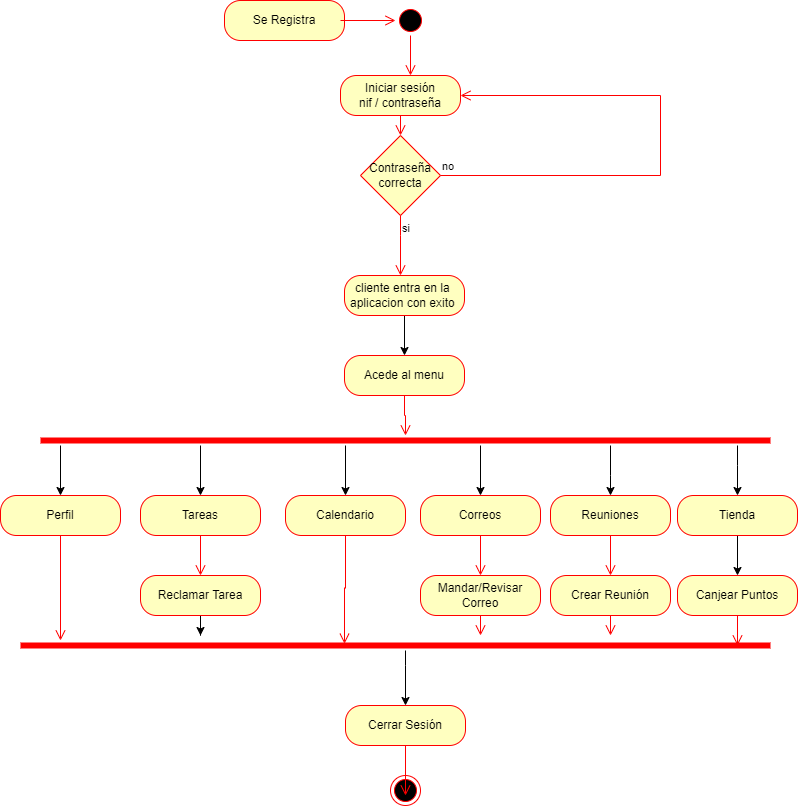

The diagram above was exported from draw.io. Its source (the exported page's mxGraphModel, read from the mxfile embedded in the PNG):
<mxGraphModel dx="1038" dy="547" grid="1" gridSize="10" guides="1" tooltips="1" connect="1" arrows="1" fold="1" page="1" pageScale="1" pageWidth="827" pageHeight="1169" math="0" shadow="0">
  <root>
    <mxCell id="WIyWlLk6GJQsqaUBKTNV-0" />
    <mxCell id="WIyWlLk6GJQsqaUBKTNV-1" parent="WIyWlLk6GJQsqaUBKTNV-0" />
    <mxCell id="QlTnTAcAJMpUkDS5K5yw-1" value="" style="ellipse;html=1;shape=startState;fillColor=#000000;strokeColor=#ff0000;" parent="WIyWlLk6GJQsqaUBKTNV-1" vertex="1">
      <mxGeometry x="425" y="160" width="30" height="30" as="geometry" />
    </mxCell>
    <mxCell id="QlTnTAcAJMpUkDS5K5yw-2" value="" style="edgeStyle=orthogonalEdgeStyle;html=1;verticalAlign=bottom;endArrow=open;endSize=8;strokeColor=#ff0000;rounded=0;" parent="WIyWlLk6GJQsqaUBKTNV-1" source="QlTnTAcAJMpUkDS5K5yw-1" edge="1">
      <mxGeometry relative="1" as="geometry">
        <mxPoint x="440" y="230" as="targetPoint" />
      </mxGeometry>
    </mxCell>
    <mxCell id="QlTnTAcAJMpUkDS5K5yw-13" value="Contraseña correcta" style="rhombus;whiteSpace=wrap;html=1;fillColor=#ffffc0;strokeColor=#ff0000;" parent="WIyWlLk6GJQsqaUBKTNV-1" vertex="1">
      <mxGeometry x="390" y="290" width="80" height="80" as="geometry" />
    </mxCell>
    <mxCell id="QlTnTAcAJMpUkDS5K5yw-14" value="no" style="edgeStyle=orthogonalEdgeStyle;html=1;align=left;verticalAlign=bottom;endArrow=open;endSize=8;strokeColor=#ff0000;rounded=0;entryX=1;entryY=0.5;entryDx=0;entryDy=0;" parent="WIyWlLk6GJQsqaUBKTNV-1" source="QlTnTAcAJMpUkDS5K5yw-13" edge="1" target="QlTnTAcAJMpUkDS5K5yw-31">
      <mxGeometry x="-1" relative="1" as="geometry">
        <mxPoint x="500" y="260" as="targetPoint" />
        <Array as="points">
          <mxPoint x="690" y="330" />
          <mxPoint x="690" y="250" />
        </Array>
      </mxGeometry>
    </mxCell>
    <mxCell id="QlTnTAcAJMpUkDS5K5yw-15" value="si" style="edgeStyle=orthogonalEdgeStyle;html=1;align=left;verticalAlign=top;endArrow=open;endSize=8;strokeColor=#ff0000;rounded=0;" parent="WIyWlLk6GJQsqaUBKTNV-1" source="QlTnTAcAJMpUkDS5K5yw-13" target="QlTnTAcAJMpUkDS5K5yw-29" edge="1">
      <mxGeometry x="-1" relative="1" as="geometry">
        <mxPoint x="440" y="420" as="targetPoint" />
        <Array as="points">
          <mxPoint x="430" y="390" />
          <mxPoint x="430" y="390" />
        </Array>
      </mxGeometry>
    </mxCell>
    <mxCell id="QlTnTAcAJMpUkDS5K5yw-27" value="Se Registra" style="rounded=1;whiteSpace=wrap;html=1;arcSize=40;fontColor=#000000;fillColor=#ffffc0;strokeColor=#ff0000;" parent="WIyWlLk6GJQsqaUBKTNV-1" vertex="1">
      <mxGeometry x="254" y="155" width="120" height="40" as="geometry" />
    </mxCell>
    <mxCell id="QlTnTAcAJMpUkDS5K5yw-28" value="" style="edgeStyle=orthogonalEdgeStyle;html=1;verticalAlign=bottom;endArrow=open;endSize=8;strokeColor=#ff0000;rounded=0;entryX=0;entryY=0.5;entryDx=0;entryDy=0;" parent="WIyWlLk6GJQsqaUBKTNV-1" target="QlTnTAcAJMpUkDS5K5yw-1" edge="1">
      <mxGeometry relative="1" as="geometry">
        <mxPoint x="520" y="470" as="targetPoint" />
        <mxPoint x="370" y="175" as="sourcePoint" />
      </mxGeometry>
    </mxCell>
    <mxCell id="QlTnTAcAJMpUkDS5K5yw-45" style="edgeStyle=orthogonalEdgeStyle;rounded=0;orthogonalLoop=1;jettySize=auto;html=1;exitX=0.5;exitY=1;exitDx=0;exitDy=0;endArrow=classic;endFill=1;" parent="WIyWlLk6GJQsqaUBKTNV-1" source="QlTnTAcAJMpUkDS5K5yw-29" edge="1">
      <mxGeometry relative="1" as="geometry">
        <Array as="points">
          <mxPoint x="434" y="470" />
        </Array>
        <mxPoint x="434" y="510" as="targetPoint" />
      </mxGeometry>
    </mxCell>
    <mxCell id="QlTnTAcAJMpUkDS5K5yw-29" value="cliente entra en la&amp;nbsp; aplicacion con exito&amp;nbsp;" style="rounded=1;whiteSpace=wrap;html=1;arcSize=40;fontColor=#000000;fillColor=#ffffc0;strokeColor=#ff0000;" parent="WIyWlLk6GJQsqaUBKTNV-1" vertex="1">
      <mxGeometry x="374" y="430" width="120" height="40" as="geometry" />
    </mxCell>
    <mxCell id="QlTnTAcAJMpUkDS5K5yw-31" value="Iniciar sesión&lt;br&gt;nif / contraseña" style="rounded=1;whiteSpace=wrap;html=1;arcSize=40;fontColor=#000000;fillColor=#ffffc0;strokeColor=#ff0000;" parent="WIyWlLk6GJQsqaUBKTNV-1" vertex="1">
      <mxGeometry x="370" y="230" width="120" height="40" as="geometry" />
    </mxCell>
    <mxCell id="QlTnTAcAJMpUkDS5K5yw-35" value="" style="edgeStyle=orthogonalEdgeStyle;html=1;verticalAlign=bottom;endArrow=open;endSize=8;strokeColor=#ff0000;rounded=0;entryX=0.5;entryY=0;entryDx=0;entryDy=0;" parent="WIyWlLk6GJQsqaUBKTNV-1" source="QlTnTAcAJMpUkDS5K5yw-31" target="QlTnTAcAJMpUkDS5K5yw-13" edge="1">
      <mxGeometry relative="1" as="geometry">
        <mxPoint x="270" y="320" as="targetPoint" />
        <mxPoint x="400" y="300" as="sourcePoint" />
      </mxGeometry>
    </mxCell>
    <mxCell id="noCi-JM1xxosY84Gt_b9-2" value="Acede al menu" style="rounded=1;whiteSpace=wrap;html=1;arcSize=40;fontColor=#000000;fillColor=#ffffc0;strokeColor=#ff0000;" vertex="1" parent="WIyWlLk6GJQsqaUBKTNV-1">
      <mxGeometry x="374" y="510" width="120" height="40" as="geometry" />
    </mxCell>
    <mxCell id="noCi-JM1xxosY84Gt_b9-3" value="" style="edgeStyle=orthogonalEdgeStyle;html=1;verticalAlign=bottom;endArrow=open;endSize=8;strokeColor=#ff0000;rounded=0;" edge="1" source="noCi-JM1xxosY84Gt_b9-2" parent="WIyWlLk6GJQsqaUBKTNV-1" target="noCi-JM1xxosY84Gt_b9-4">
      <mxGeometry relative="1" as="geometry">
        <mxPoint x="324" y="590" as="targetPoint" />
        <Array as="points" />
      </mxGeometry>
    </mxCell>
    <mxCell id="noCi-JM1xxosY84Gt_b9-14" style="edgeStyle=orthogonalEdgeStyle;rounded=0;orthogonalLoop=1;jettySize=auto;html=1;entryX=0.5;entryY=0;entryDx=0;entryDy=0;" edge="1" parent="WIyWlLk6GJQsqaUBKTNV-1" source="noCi-JM1xxosY84Gt_b9-4" target="noCi-JM1xxosY84Gt_b9-11">
      <mxGeometry relative="1" as="geometry">
        <Array as="points">
          <mxPoint x="270" y="600" />
          <mxPoint x="270" y="600" />
        </Array>
      </mxGeometry>
    </mxCell>
    <mxCell id="noCi-JM1xxosY84Gt_b9-19" style="edgeStyle=orthogonalEdgeStyle;rounded=0;orthogonalLoop=1;jettySize=auto;html=1;entryX=0.5;entryY=0;entryDx=0;entryDy=0;" edge="1" parent="WIyWlLk6GJQsqaUBKTNV-1" source="noCi-JM1xxosY84Gt_b9-4" target="noCi-JM1xxosY84Gt_b9-17">
      <mxGeometry relative="1" as="geometry">
        <Array as="points">
          <mxPoint x="360" y="600" />
          <mxPoint x="360" y="600" />
        </Array>
      </mxGeometry>
    </mxCell>
    <mxCell id="noCi-JM1xxosY84Gt_b9-22" style="edgeStyle=orthogonalEdgeStyle;rounded=0;orthogonalLoop=1;jettySize=auto;html=1;entryX=0.5;entryY=0;entryDx=0;entryDy=0;" edge="1" parent="WIyWlLk6GJQsqaUBKTNV-1" source="noCi-JM1xxosY84Gt_b9-4" target="noCi-JM1xxosY84Gt_b9-20">
      <mxGeometry relative="1" as="geometry">
        <Array as="points">
          <mxPoint x="420" y="595" />
          <mxPoint x="420" y="595" />
        </Array>
      </mxGeometry>
    </mxCell>
    <mxCell id="noCi-JM1xxosY84Gt_b9-34" style="edgeStyle=orthogonalEdgeStyle;rounded=0;orthogonalLoop=1;jettySize=auto;html=1;" edge="1" parent="WIyWlLk6GJQsqaUBKTNV-1" source="noCi-JM1xxosY84Gt_b9-4" target="noCi-JM1xxosY84Gt_b9-27">
      <mxGeometry relative="1" as="geometry">
        <Array as="points">
          <mxPoint x="640" y="630" />
          <mxPoint x="640" y="630" />
        </Array>
      </mxGeometry>
    </mxCell>
    <mxCell id="noCi-JM1xxosY84Gt_b9-35" style="edgeStyle=orthogonalEdgeStyle;rounded=0;orthogonalLoop=1;jettySize=auto;html=1;" edge="1" parent="WIyWlLk6GJQsqaUBKTNV-1" source="noCi-JM1xxosY84Gt_b9-4" target="noCi-JM1xxosY84Gt_b9-25">
      <mxGeometry relative="1" as="geometry">
        <Array as="points">
          <mxPoint x="767" y="620" />
          <mxPoint x="767" y="620" />
        </Array>
      </mxGeometry>
    </mxCell>
    <mxCell id="noCi-JM1xxosY84Gt_b9-46" style="edgeStyle=orthogonalEdgeStyle;rounded=0;orthogonalLoop=1;jettySize=auto;html=1;entryX=0.5;entryY=0;entryDx=0;entryDy=0;" edge="1" parent="WIyWlLk6GJQsqaUBKTNV-1" source="noCi-JM1xxosY84Gt_b9-4" target="noCi-JM1xxosY84Gt_b9-6">
      <mxGeometry relative="1" as="geometry">
        <Array as="points">
          <mxPoint x="260" y="600" />
          <mxPoint x="260" y="600" />
        </Array>
      </mxGeometry>
    </mxCell>
    <mxCell id="noCi-JM1xxosY84Gt_b9-4" value="" style="shape=line;html=1;strokeWidth=6;strokeColor=#ff0000;" vertex="1" parent="WIyWlLk6GJQsqaUBKTNV-1">
      <mxGeometry x="70" y="590" width="730" height="10" as="geometry" />
    </mxCell>
    <mxCell id="noCi-JM1xxosY84Gt_b9-6" value="Perfil" style="rounded=1;whiteSpace=wrap;html=1;arcSize=40;fontColor=#000000;fillColor=#ffffc0;strokeColor=#ff0000;" vertex="1" parent="WIyWlLk6GJQsqaUBKTNV-1">
      <mxGeometry x="30" y="650" width="120" height="40" as="geometry" />
    </mxCell>
    <mxCell id="noCi-JM1xxosY84Gt_b9-7" value="" style="edgeStyle=orthogonalEdgeStyle;html=1;verticalAlign=bottom;endArrow=open;endSize=8;strokeColor=#ff0000;rounded=0;" edge="1" source="noCi-JM1xxosY84Gt_b9-6" parent="WIyWlLk6GJQsqaUBKTNV-1" target="noCi-JM1xxosY84Gt_b9-31">
      <mxGeometry relative="1" as="geometry">
        <mxPoint x="70" y="800" as="targetPoint" />
        <Array as="points">
          <mxPoint x="70" y="800" />
          <mxPoint x="70" y="800" />
        </Array>
      </mxGeometry>
    </mxCell>
    <mxCell id="noCi-JM1xxosY84Gt_b9-11" value="Tareas" style="rounded=1;whiteSpace=wrap;html=1;arcSize=40;fontColor=#000000;fillColor=#ffffc0;strokeColor=#ff0000;" vertex="1" parent="WIyWlLk6GJQsqaUBKTNV-1">
      <mxGeometry x="170" y="650" width="120" height="40" as="geometry" />
    </mxCell>
    <mxCell id="noCi-JM1xxosY84Gt_b9-12" value="" style="edgeStyle=orthogonalEdgeStyle;html=1;verticalAlign=bottom;endArrow=open;endSize=8;strokeColor=#ff0000;rounded=0;" edge="1" source="noCi-JM1xxosY84Gt_b9-11" parent="WIyWlLk6GJQsqaUBKTNV-1" target="noCi-JM1xxosY84Gt_b9-15">
      <mxGeometry relative="1" as="geometry">
        <mxPoint x="230" y="780" as="targetPoint" />
        <Array as="points" />
      </mxGeometry>
    </mxCell>
    <mxCell id="noCi-JM1xxosY84Gt_b9-33" style="edgeStyle=orthogonalEdgeStyle;rounded=0;orthogonalLoop=1;jettySize=auto;html=1;" edge="1" parent="WIyWlLk6GJQsqaUBKTNV-1" source="noCi-JM1xxosY84Gt_b9-15">
      <mxGeometry relative="1" as="geometry">
        <mxPoint x="230" y="790" as="targetPoint" />
      </mxGeometry>
    </mxCell>
    <mxCell id="noCi-JM1xxosY84Gt_b9-15" value="Reclamar Tarea" style="rounded=1;whiteSpace=wrap;html=1;arcSize=40;fontColor=#000000;fillColor=#ffffc0;strokeColor=#ff0000;" vertex="1" parent="WIyWlLk6GJQsqaUBKTNV-1">
      <mxGeometry x="170" y="730" width="120" height="40" as="geometry" />
    </mxCell>
    <mxCell id="noCi-JM1xxosY84Gt_b9-17" value="Calendario" style="rounded=1;whiteSpace=wrap;html=1;arcSize=40;fontColor=#000000;fillColor=#ffffc0;strokeColor=#ff0000;" vertex="1" parent="WIyWlLk6GJQsqaUBKTNV-1">
      <mxGeometry x="315" y="650" width="120" height="40" as="geometry" />
    </mxCell>
    <mxCell id="noCi-JM1xxosY84Gt_b9-18" value="" style="edgeStyle=orthogonalEdgeStyle;html=1;verticalAlign=bottom;endArrow=open;endSize=8;strokeColor=#ff0000;rounded=0;entryX=0.432;entryY=0.32;entryDx=0;entryDy=0;entryPerimeter=0;" edge="1" source="noCi-JM1xxosY84Gt_b9-17" parent="WIyWlLk6GJQsqaUBKTNV-1" target="noCi-JM1xxosY84Gt_b9-31">
      <mxGeometry relative="1" as="geometry">
        <mxPoint x="375" y="750" as="targetPoint" />
      </mxGeometry>
    </mxCell>
    <mxCell id="noCi-JM1xxosY84Gt_b9-20" value="Correos" style="rounded=1;whiteSpace=wrap;html=1;arcSize=40;fontColor=#000000;fillColor=#ffffc0;strokeColor=#ff0000;" vertex="1" parent="WIyWlLk6GJQsqaUBKTNV-1">
      <mxGeometry x="450" y="650" width="120" height="40" as="geometry" />
    </mxCell>
    <mxCell id="noCi-JM1xxosY84Gt_b9-21" value="" style="edgeStyle=orthogonalEdgeStyle;html=1;verticalAlign=bottom;endArrow=open;endSize=8;strokeColor=#ff0000;rounded=0;" edge="1" source="noCi-JM1xxosY84Gt_b9-20" parent="WIyWlLk6GJQsqaUBKTNV-1" target="noCi-JM1xxosY84Gt_b9-23">
      <mxGeometry relative="1" as="geometry">
        <mxPoint x="510" y="750" as="targetPoint" />
      </mxGeometry>
    </mxCell>
    <mxCell id="noCi-JM1xxosY84Gt_b9-23" value="Mandar/Revisar&lt;br&gt;Correo" style="rounded=1;whiteSpace=wrap;html=1;arcSize=40;fontColor=#000000;fillColor=#ffffc0;strokeColor=#ff0000;" vertex="1" parent="WIyWlLk6GJQsqaUBKTNV-1">
      <mxGeometry x="450" y="730" width="120" height="40" as="geometry" />
    </mxCell>
    <mxCell id="noCi-JM1xxosY84Gt_b9-24" value="" style="edgeStyle=orthogonalEdgeStyle;html=1;verticalAlign=bottom;endArrow=open;endSize=8;strokeColor=#ff0000;rounded=0;" edge="1" source="noCi-JM1xxosY84Gt_b9-23" parent="WIyWlLk6GJQsqaUBKTNV-1">
      <mxGeometry relative="1" as="geometry">
        <mxPoint x="510" y="790" as="targetPoint" />
      </mxGeometry>
    </mxCell>
    <mxCell id="noCi-JM1xxosY84Gt_b9-40" style="edgeStyle=orthogonalEdgeStyle;rounded=0;orthogonalLoop=1;jettySize=auto;html=1;entryX=0.5;entryY=0;entryDx=0;entryDy=0;" edge="1" parent="WIyWlLk6GJQsqaUBKTNV-1" source="noCi-JM1xxosY84Gt_b9-25" target="noCi-JM1xxosY84Gt_b9-38">
      <mxGeometry relative="1" as="geometry" />
    </mxCell>
    <mxCell id="noCi-JM1xxosY84Gt_b9-25" value="Tienda" style="rounded=1;whiteSpace=wrap;html=1;arcSize=40;fontColor=#000000;fillColor=#ffffc0;strokeColor=#ff0000;" vertex="1" parent="WIyWlLk6GJQsqaUBKTNV-1">
      <mxGeometry x="707" y="650" width="120" height="40" as="geometry" />
    </mxCell>
    <mxCell id="noCi-JM1xxosY84Gt_b9-27" value="Reuniones" style="rounded=1;whiteSpace=wrap;html=1;arcSize=40;fontColor=#000000;fillColor=#ffffc0;strokeColor=#ff0000;" vertex="1" parent="WIyWlLk6GJQsqaUBKTNV-1">
      <mxGeometry x="580" y="650" width="120" height="40" as="geometry" />
    </mxCell>
    <mxCell id="noCi-JM1xxosY84Gt_b9-28" value="" style="edgeStyle=orthogonalEdgeStyle;html=1;verticalAlign=bottom;endArrow=open;endSize=8;strokeColor=#ff0000;rounded=0;" edge="1" source="noCi-JM1xxosY84Gt_b9-27" parent="WIyWlLk6GJQsqaUBKTNV-1" target="noCi-JM1xxosY84Gt_b9-36">
      <mxGeometry relative="1" as="geometry">
        <mxPoint x="640" y="750" as="targetPoint" />
      </mxGeometry>
    </mxCell>
    <mxCell id="noCi-JM1xxosY84Gt_b9-45" style="edgeStyle=orthogonalEdgeStyle;rounded=0;orthogonalLoop=1;jettySize=auto;html=1;" edge="1" parent="WIyWlLk6GJQsqaUBKTNV-1" source="noCi-JM1xxosY84Gt_b9-31" target="noCi-JM1xxosY84Gt_b9-42">
      <mxGeometry relative="1" as="geometry">
        <Array as="points">
          <mxPoint x="435" y="820" />
          <mxPoint x="435" y="820" />
        </Array>
      </mxGeometry>
    </mxCell>
    <mxCell id="noCi-JM1xxosY84Gt_b9-31" value="" style="shape=line;html=1;strokeWidth=6;strokeColor=#ff0000;" vertex="1" parent="WIyWlLk6GJQsqaUBKTNV-1">
      <mxGeometry x="50" y="795" width="750" height="10" as="geometry" />
    </mxCell>
    <mxCell id="noCi-JM1xxosY84Gt_b9-36" value="Crear Reunión" style="rounded=1;whiteSpace=wrap;html=1;arcSize=40;fontColor=#000000;fillColor=#ffffc0;strokeColor=#ff0000;" vertex="1" parent="WIyWlLk6GJQsqaUBKTNV-1">
      <mxGeometry x="580" y="730" width="120" height="40" as="geometry" />
    </mxCell>
    <mxCell id="noCi-JM1xxosY84Gt_b9-37" value="" style="edgeStyle=orthogonalEdgeStyle;html=1;verticalAlign=bottom;endArrow=open;endSize=8;strokeColor=#ff0000;rounded=0;" edge="1" source="noCi-JM1xxosY84Gt_b9-36" parent="WIyWlLk6GJQsqaUBKTNV-1">
      <mxGeometry relative="1" as="geometry">
        <mxPoint x="640" y="790" as="targetPoint" />
      </mxGeometry>
    </mxCell>
    <mxCell id="noCi-JM1xxosY84Gt_b9-38" value="Canjear Puntos" style="rounded=1;whiteSpace=wrap;html=1;arcSize=40;fontColor=#000000;fillColor=#ffffc0;strokeColor=#ff0000;" vertex="1" parent="WIyWlLk6GJQsqaUBKTNV-1">
      <mxGeometry x="707" y="730" width="120" height="40" as="geometry" />
    </mxCell>
    <mxCell id="noCi-JM1xxosY84Gt_b9-39" value="" style="edgeStyle=orthogonalEdgeStyle;html=1;verticalAlign=bottom;endArrow=open;endSize=8;strokeColor=#ff0000;rounded=0;" edge="1" source="noCi-JM1xxosY84Gt_b9-38" parent="WIyWlLk6GJQsqaUBKTNV-1">
      <mxGeometry relative="1" as="geometry">
        <mxPoint x="767" y="800" as="targetPoint" />
      </mxGeometry>
    </mxCell>
    <mxCell id="noCi-JM1xxosY84Gt_b9-41" value="" style="ellipse;html=1;shape=endState;fillColor=#000000;strokeColor=#ff0000;" vertex="1" parent="WIyWlLk6GJQsqaUBKTNV-1">
      <mxGeometry x="420" y="930" width="30" height="30" as="geometry" />
    </mxCell>
    <mxCell id="noCi-JM1xxosY84Gt_b9-42" value="Cerrar Sesión" style="rounded=1;whiteSpace=wrap;html=1;arcSize=40;fontColor=#000000;fillColor=#ffffc0;strokeColor=#ff0000;" vertex="1" parent="WIyWlLk6GJQsqaUBKTNV-1">
      <mxGeometry x="375" y="860" width="120" height="40" as="geometry" />
    </mxCell>
    <mxCell id="noCi-JM1xxosY84Gt_b9-43" value="" style="edgeStyle=orthogonalEdgeStyle;html=1;verticalAlign=bottom;endArrow=open;endSize=8;strokeColor=#ff0000;rounded=0;" edge="1" source="noCi-JM1xxosY84Gt_b9-42" parent="WIyWlLk6GJQsqaUBKTNV-1">
      <mxGeometry relative="1" as="geometry">
        <mxPoint x="435" y="950" as="targetPoint" />
      </mxGeometry>
    </mxCell>
  </root>
</mxGraphModel>